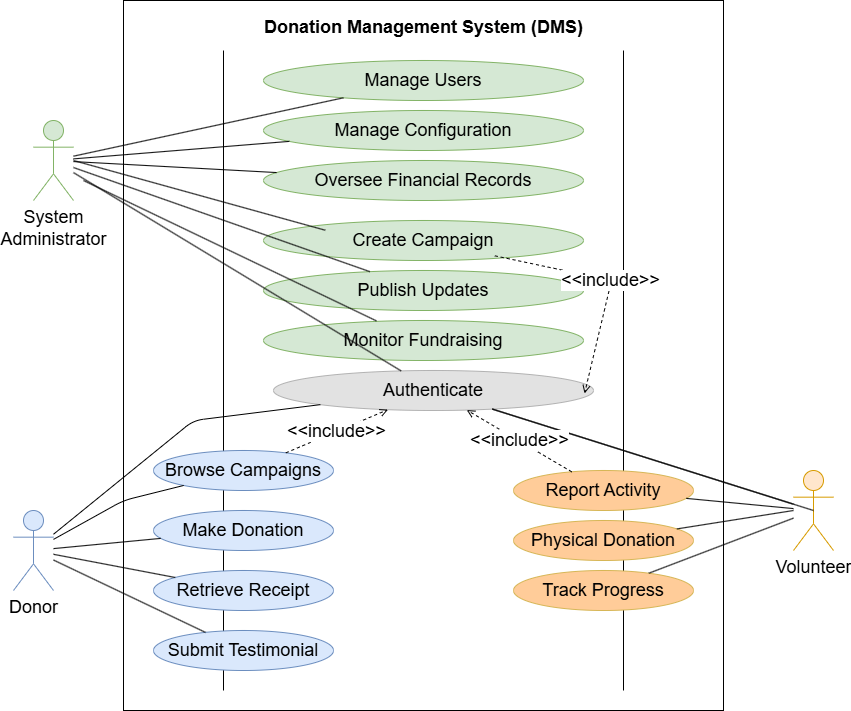

The diagram above was exported from draw.io. Its source (the exported page's mxGraphModel, read from the mxfile embedded in the PNG):
<mxGraphModel dx="1373" dy="756" grid="1" gridSize="10" guides="1" tooltips="1" connect="1" arrows="1" fold="1" page="1" pageScale="1" pageWidth="900" pageHeight="800" math="0" shadow="0">
  <root>
    <mxCell id="0" />
    <mxCell id="1" parent="0" />
    <mxCell id="system_boundary" parent="1" style="shape=rect;html=1;verticalAlign=top;fontStyle=1;fontSize=18;fillColor=none;strokeColor=#000000;spacingTop=10;" value="Donation Management System (DMS)" vertex="1">
      <mxGeometry height="710" width="600" x="150" y="30" as="geometry" />
    </mxCell>
    <mxCell id="line_left" edge="1" parent="1" style="edgeStyle=none;html=1;endArrow=none;strokeColor=#000000;fontSize=18;">
      <mxGeometry relative="1" as="geometry">
        <mxPoint x="250" y="80" as="sourcePoint" />
        <mxPoint x="250" y="720" as="targetPoint" />
      </mxGeometry>
    </mxCell>
    <mxCell id="line_right" edge="1" parent="1" style="edgeStyle=none;html=1;endArrow=none;strokeColor=#000000;fontSize=18;">
      <mxGeometry relative="1" as="geometry">
        <mxPoint x="650" y="80" as="sourcePoint" />
        <mxPoint x="650" y="720" as="targetPoint" />
      </mxGeometry>
    </mxCell>
    <mxCell id="admin" parent="1" style="shape=umlActor;verticalLabelPosition=bottom;verticalAlign=top;html=1;outlineConnect=0;fillColor=#d5e8d4;strokeColor=#82b366;fontSize=18;" value="System&lt;br&gt;Administrator" vertex="1">
      <mxGeometry height="80" width="40" x="60" y="150" as="geometry" />
    </mxCell>
    <mxCell id="donor" parent="1" style="shape=umlActor;verticalLabelPosition=bottom;verticalAlign=top;html=1;outlineConnect=0;fillColor=#dae8fc;strokeColor=#6c8ebf;fontSize=18;" value="Donor" vertex="1">
      <mxGeometry height="80" width="40" x="40" y="540" as="geometry" />
    </mxCell>
    <mxCell id="volunteer" parent="1" style="shape=umlActor;verticalLabelPosition=bottom;verticalAlign=top;html=1;outlineConnect=0;fillColor=#ffe6cc;strokeColor=#d79b00;fontSize=18;" value="Volunteer" vertex="1">
      <mxGeometry height="80" width="40" x="820" y="500" as="geometry" />
    </mxCell>
    <mxCell id="uc_mu" parent="1" style="ellipse;whiteSpace=wrap;html=1;fillColor=#d5e8d4;strokeColor=#82b366;fontSize=18;" value="Manage Users" vertex="1">
      <mxGeometry height="40" width="320" x="290" y="90" as="geometry" />
    </mxCell>
    <mxCell id="uc_mc" parent="1" style="ellipse;whiteSpace=wrap;html=1;fillColor=#d5e8d4;strokeColor=#82b366;fontSize=18;" value="Manage Configuration" vertex="1">
      <mxGeometry height="40" width="320" x="290" y="140" as="geometry" />
    </mxCell>
    <mxCell id="uc_ofr" parent="1" style="ellipse;whiteSpace=wrap;html=1;fillColor=#d5e8d4;strokeColor=#82b366;fontSize=18;" value="Oversee Financial Records" vertex="1">
      <mxGeometry height="40" width="320" x="290" y="190" as="geometry" />
    </mxCell>
    <mxCell id="uc_auth" parent="1" style="ellipse;whiteSpace=wrap;html=1;fillColor=#e2e2e2;strokeColor=#b2b2b2;fontSize=18;" value="Authenticate" vertex="1">
      <mxGeometry height="40" width="320" x="300" y="400" as="geometry" />
    </mxCell>
    <mxCell id="uc_bc" parent="1" style="ellipse;whiteSpace=wrap;html=1;fillColor=#dae8fc;strokeColor=#6c8ebf;fontSize=18;" value="Browse Campaigns" vertex="1">
      <mxGeometry height="40" width="180" x="180" y="480" as="geometry" />
    </mxCell>
    <mxCell id="uc_md" parent="1" style="ellipse;whiteSpace=wrap;html=1;fillColor=#dae8fc;strokeColor=#6c8ebf;fontSize=18;" value="Make Donation" vertex="1">
      <mxGeometry height="40" width="180" x="180" y="540" as="geometry" />
    </mxCell>
    <mxCell id="uc_rr" parent="1" style="ellipse;whiteSpace=wrap;html=1;fillColor=#dae8fc;strokeColor=#6c8ebf;fontSize=18;" value="Retrieve Receipt" vertex="1">
      <mxGeometry height="40" width="180" x="180" y="600" as="geometry" />
    </mxCell>
    <mxCell id="uc_st" parent="1" style="ellipse;whiteSpace=wrap;html=1;fillColor=#dae8fc;strokeColor=#6c8ebf;fontSize=18;" value="Submit Testimonial" vertex="1">
      <mxGeometry height="40" width="180" x="180" y="660" as="geometry" />
    </mxCell>
    <mxCell id="uc_ra" parent="1" style="ellipse;whiteSpace=wrap;html=1;fillColor=#ffcc99;strokeColor=#d6b656;fontSize=18;" value="Report Activity" vertex="1">
      <mxGeometry height="40" width="180" x="540" y="500" as="geometry" />
    </mxCell>
    <mxCell id="uc_lh" parent="1" style="ellipse;whiteSpace=wrap;html=1;fillColor=#ffcc99;strokeColor=#d6b656;fontSize=18;" value="Physical Donation" vertex="1">
      <mxGeometry height="40" width="180" x="540" y="550" as="geometry" />
    </mxCell>
    <mxCell id="uc_tp" parent="1" style="ellipse;whiteSpace=wrap;html=1;fillColor=#ffcc99;strokeColor=#d6b656;fontSize=18;" value="Track Progress" vertex="1">
      <mxGeometry height="40" width="180" x="540" y="600" as="geometry" />
    </mxCell>
    <mxCell id="uc_cc" parent="1" style="ellipse;whiteSpace=wrap;html=1;fillColor=#d5e8d4;strokeColor=#82b366;fontSize=18;" value="Create Campaign" vertex="1">
      <mxGeometry height="40" width="320" x="290" y="250" as="geometry" />
    </mxCell>
    <mxCell id="uc_pu" parent="1" style="ellipse;whiteSpace=wrap;html=1;fillColor=#d5e8d4;strokeColor=#82b366;fontSize=18;" value="Publish Updates" vertex="1">
      <mxGeometry height="40" width="320" x="290" y="300" as="geometry" />
    </mxCell>
    <mxCell id="uc_mf" parent="1" style="ellipse;whiteSpace=wrap;html=1;fillColor=#d5e8d4;strokeColor=#82b366;fontSize=18;" value="Monitor Fundraising" vertex="1">
      <mxGeometry height="40" width="320" x="290" y="350" as="geometry" />
    </mxCell>
    <mxCell id="e_a1" edge="1" parent="1" source="admin" style="edgeStyle=none;html=1;endArrow=none;strokeColor=#000000;fontSize=18;" target="uc_mu">
      <mxGeometry relative="1" as="geometry" />
    </mxCell>
    <mxCell id="e_a2" edge="1" parent="1" source="admin" style="edgeStyle=none;html=1;endArrow=none;strokeColor=#000000;fontSize=18;" target="uc_mc">
      <mxGeometry relative="1" as="geometry" />
    </mxCell>
    <mxCell id="e_a3" edge="1" parent="1" source="admin" style="edgeStyle=none;html=1;endArrow=none;strokeColor=#000000;fontSize=18;" target="uc_ofr">
      <mxGeometry relative="1" as="geometry" />
    </mxCell>
    <mxCell id="e_a4" edge="1" parent="1" source="admin" style="edgeStyle=none;html=1;endArrow=none;strokeColor=#000000;fontSize=18;" target="uc_auth">
      <mxGeometry relative="1" as="geometry" />
    </mxCell>
    <mxCell id="e_d1" edge="1" parent="1" source="donor" style="edgeStyle=none;html=1;endArrow=none;strokeColor=#000000;fontSize=18;" target="uc_auth">
      <mxGeometry relative="1" as="geometry">
        <Array as="points">
          <mxPoint x="220" y="450" />
        </Array>
      </mxGeometry>
    </mxCell>
    <mxCell id="e_d2" edge="1" parent="1" source="donor" style="edgeStyle=none;html=1;endArrow=none;strokeColor=#000000;fontSize=18;" target="uc_bc">
      <mxGeometry relative="1" as="geometry">
        <Array as="points">
          <mxPoint x="150" y="530" />
        </Array>
      </mxGeometry>
    </mxCell>
    <mxCell id="e_d3" edge="1" parent="1" source="donor" style="edgeStyle=none;html=1;endArrow=none;strokeColor=#000000;fontSize=18;" target="uc_md">
      <mxGeometry relative="1" as="geometry" />
    </mxCell>
    <mxCell id="e_d4" edge="1" parent="1" source="donor" style="edgeStyle=none;html=1;endArrow=none;strokeColor=#000000;fontSize=18;" target="uc_rr">
      <mxGeometry relative="1" as="geometry" />
    </mxCell>
    <mxCell id="e_d5" edge="1" parent="1" source="donor" style="edgeStyle=none;html=1;endArrow=none;strokeColor=#000000;fontSize=18;" target="uc_st">
      <mxGeometry relative="1" as="geometry" />
    </mxCell>
    <mxCell id="e_v1" edge="1" parent="1" source="volunteer" style="edgeStyle=none;html=1;endArrow=none;strokeColor=#000000;fontSize=18;" target="uc_auth">
      <mxGeometry relative="1" as="geometry" />
    </mxCell>
    <mxCell id="e_v2" edge="1" parent="1" source="volunteer" style="edgeStyle=none;html=1;endArrow=none;strokeColor=#000000;fontSize=18;" target="uc_ra">
      <mxGeometry relative="1" as="geometry" />
    </mxCell>
    <mxCell id="e_v3" edge="1" parent="1" source="volunteer" style="edgeStyle=none;html=1;endArrow=none;strokeColor=#000000;fontSize=18;" target="uc_tp">
      <mxGeometry relative="1" as="geometry" />
    </mxCell>
    <mxCell id="e_c1" edge="1" parent="1" source="volunteer" style="edgeStyle=none;html=1;endArrow=none;strokeColor=#000000;exitX=0.5;exitY=0.5;exitDx=0;exitDy=0;exitPerimeter=0;fontSize=18;" target="uc_auth">
      <mxGeometry relative="1" as="geometry">
        <mxPoint x="800" y="621.0809638816752" as="sourcePoint" />
      </mxGeometry>
    </mxCell>
    <mxCell id="inc_bc" edge="1" parent="1" source="uc_bc" style="edgeStyle=none;html=1;endArrow=open;dashed=1;strokeColor=#000000;align=center;verticalAlign=middle;labelBackgroundColor=#ffffff;fontSize=18;" target="uc_auth" value="&amp;lt;&amp;lt;include&amp;gt;&amp;gt;">
      <mxGeometry relative="1" as="geometry" />
    </mxCell>
    <mxCell id="inc_ra" edge="1" parent="1" source="uc_ra" style="edgeStyle=none;html=1;endArrow=open;dashed=1;strokeColor=#000000;align=center;verticalAlign=middle;labelBackgroundColor=#ffffff;fontSize=18;" target="uc_auth" value="&amp;lt;&amp;lt;include&amp;gt;&amp;gt;">
      <mxGeometry relative="1" as="geometry" />
    </mxCell>
    <mxCell id="inc_cc" edge="1" parent="1" source="uc_cc" style="edgeStyle=none;html=1;endArrow=open;dashed=1;strokeColor=#000000;align=center;verticalAlign=middle;labelBackgroundColor=#ffffff;exitX=0.723;exitY=0.883;exitDx=0;exitDy=0;exitPerimeter=0;entryX=0.972;entryY=0.573;entryDx=0;entryDy=0;entryPerimeter=0;fontSize=18;" target="uc_auth" value="&amp;lt;&amp;lt;include&amp;gt;&amp;gt;">
      <mxGeometry relative="1" as="geometry">
        <Array as="points">
          <mxPoint x="638" y="310" />
        </Array>
        <mxPoint x="629.9970764244779" y="289.9994021957293" as="sourcePoint" />
        <mxPoint x="637.5100381451225" y="400.00061032195913" as="targetPoint" />
      </mxGeometry>
    </mxCell>
    <mxCell id="E-VZx7XvS5K8W2PpUaqg-7" edge="1" parent="1" style="edgeStyle=none;html=1;endArrow=none;strokeColor=#000000;fontSize=18;entryX=0.193;entryY=0.243;entryDx=0;entryDy=0;entryPerimeter=0;" target="uc_cc">
      <mxGeometry relative="1" as="geometry">
        <Array as="points" />
        <mxPoint x="100" y="190" as="sourcePoint" />
        <mxPoint x="303" y="202" as="targetPoint" />
      </mxGeometry>
    </mxCell>
    <mxCell id="E-VZx7XvS5K8W2PpUaqg-8" edge="1" parent="1" source="admin" style="endArrow=none;html=1;rounded=0;" target="uc_pu" value="">
      <mxGeometry height="50" relative="1" width="50" as="geometry">
        <mxPoint x="430" y="410" as="sourcePoint" />
        <mxPoint x="480" y="360" as="targetPoint" />
      </mxGeometry>
    </mxCell>
    <mxCell id="E-VZx7XvS5K8W2PpUaqg-9" edge="1" parent="1" style="endArrow=none;html=1;rounded=0;entryX=0.353;entryY=0.01;entryDx=0;entryDy=0;entryPerimeter=0;" target="uc_mf" value="">
      <mxGeometry height="50" relative="1" width="50" as="geometry">
        <mxPoint x="110" y="210" as="sourcePoint" />
        <mxPoint x="400" y="360" as="targetPoint" />
      </mxGeometry>
    </mxCell>
    <mxCell id="E-VZx7XvS5K8W2PpUaqg-11" edge="1" parent="1" source="uc_lh" style="endArrow=none;html=1;rounded=0;" value="">
      <mxGeometry height="50" relative="1" width="50" as="geometry">
        <mxPoint x="770" y="590" as="sourcePoint" />
        <mxPoint x="820" y="540" as="targetPoint" />
      </mxGeometry>
    </mxCell>
  </root>
</mxGraphModel>